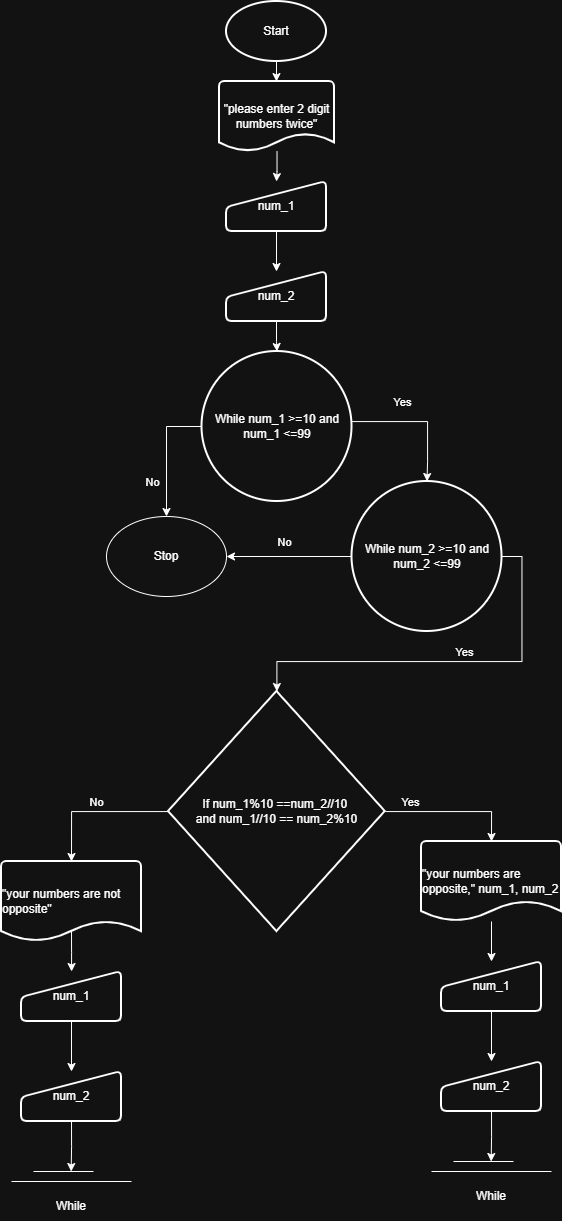

The diagram above was exported from draw.io. Its source (the exported page's mxGraphModel, read from the mxfile embedded in the PNG):
<mxGraphModel dx="1237" dy="707" grid="1" gridSize="10" guides="1" tooltips="1" connect="1" arrows="1" fold="1" page="1" pageScale="1" pageWidth="850" pageHeight="1100" math="0" shadow="0">
  <root>
    <mxCell id="0" />
    <mxCell id="1" parent="0" />
    <mxCell id="E9Nk5AzuACTq9mAFkENP-1" parent="1" style="strokeWidth=2;html=1;shape=mxgraph.flowchart.start_1;whiteSpace=wrap;" value="Start" vertex="1">
      <mxGeometry height="60" width="100" x="375" y="10" as="geometry" />
    </mxCell>
    <mxCell id="3STwwyx3GqnAp4lQmUX2-35" edge="1" parent="1" source="E9Nk5AzuACTq9mAFkENP-5" style="edgeStyle=orthogonalEdgeStyle;rounded=0;orthogonalLoop=1;jettySize=auto;html=1;exitX=0;exitY=0.5;exitDx=0;exitDy=0;exitPerimeter=0;entryX=0.5;entryY=0;entryDx=0;entryDy=0;" target="3STwwyx3GqnAp4lQmUX2-2">
      <mxGeometry relative="1" as="geometry" />
    </mxCell>
    <mxCell id="3STwwyx3GqnAp4lQmUX2-36" connectable="0" parent="3STwwyx3GqnAp4lQmUX2-35" style="edgeLabel;html=1;align=center;verticalAlign=middle;resizable=0;points=[];" value="No" vertex="1">
      <mxGeometry relative="1" x="0.1976" y="1" as="geometry">
        <mxPoint x="-16" y="16" as="offset" />
      </mxGeometry>
    </mxCell>
    <mxCell id="E9Nk5AzuACTq9mAFkENP-5" parent="1" style="strokeWidth=2;html=1;shape=mxgraph.flowchart.start_2;whiteSpace=wrap;" value="While num_1 &amp;gt;=10 and num_1 &amp;lt;=99" vertex="1">
      <mxGeometry height="150" width="150" x="350.5" y="360" as="geometry" />
    </mxCell>
    <mxCell id="E9Nk5AzuACTq9mAFkENP-44" edge="1" parent="1" source="E9Nk5AzuACTq9mAFkENP-6" style="edgeStyle=orthogonalEdgeStyle;rounded=0;orthogonalLoop=1;jettySize=auto;html=1;" target="E9Nk5AzuACTq9mAFkENP-39" value="">
      <mxGeometry relative="1" as="geometry" />
    </mxCell>
    <mxCell id="E9Nk5AzuACTq9mAFkENP-6" parent="1" style="strokeWidth=2;html=1;shape=mxgraph.flowchart.document2;whiteSpace=wrap;size=0.25;" value="&quot;please enter 2 digit numbers twice&quot;" vertex="1">
      <mxGeometry height="70" width="115" x="368" y="90" as="geometry" />
    </mxCell>
    <mxCell id="E9Nk5AzuACTq9mAFkENP-7" edge="1" parent="1" source="E9Nk5AzuACTq9mAFkENP-1" style="edgeStyle=orthogonalEdgeStyle;rounded=0;orthogonalLoop=1;jettySize=auto;html=1;entryX=0.5;entryY=0;entryDx=0;entryDy=0;entryPerimeter=0;">
      <mxGeometry relative="1" as="geometry">
        <mxPoint x="425.5" y="90" as="targetPoint" />
      </mxGeometry>
    </mxCell>
    <mxCell id="3STwwyx3GqnAp4lQmUX2-6" edge="1" parent="1" source="E9Nk5AzuACTq9mAFkENP-11" style="edgeStyle=orthogonalEdgeStyle;rounded=0;orthogonalLoop=1;jettySize=auto;html=1;exitX=1;exitY=0.5;exitDx=0;exitDy=0;exitPerimeter=0;" target="E9Nk5AzuACTq9mAFkENP-23">
      <mxGeometry relative="1" as="geometry" />
    </mxCell>
    <mxCell id="3STwwyx3GqnAp4lQmUX2-7" connectable="0" parent="3STwwyx3GqnAp4lQmUX2-6" style="edgeLabel;html=1;align=center;verticalAlign=middle;resizable=0;points=[];" value="Yes" vertex="1">
      <mxGeometry relative="1" x="-0.0857" y="1" as="geometry">
        <mxPoint y="-11" as="offset" />
      </mxGeometry>
    </mxCell>
    <mxCell id="3STwwyx3GqnAp4lQmUX2-31" edge="1" parent="1" source="E9Nk5AzuACTq9mAFkENP-11" style="edgeStyle=orthogonalEdgeStyle;rounded=0;orthogonalLoop=1;jettySize=auto;html=1;exitX=0;exitY=0.5;exitDx=0;exitDy=0;exitPerimeter=0;entryX=1;entryY=0.5;entryDx=0;entryDy=0;" target="3STwwyx3GqnAp4lQmUX2-2">
      <mxGeometry relative="1" as="geometry" />
    </mxCell>
    <mxCell id="3STwwyx3GqnAp4lQmUX2-34" connectable="0" parent="3STwwyx3GqnAp4lQmUX2-31" style="edgeLabel;html=1;align=center;verticalAlign=middle;resizable=0;points=[];" value="No" vertex="1">
      <mxGeometry relative="1" x="-0.0376" y="2" as="geometry">
        <mxPoint x="-8" y="-17" as="offset" />
      </mxGeometry>
    </mxCell>
    <mxCell id="E9Nk5AzuACTq9mAFkENP-11" parent="1" style="strokeWidth=2;html=1;shape=mxgraph.flowchart.start_2;whiteSpace=wrap;" value="While num_2 &amp;gt;=10 and num_2 &amp;lt;=99" vertex="1">
      <mxGeometry height="150" width="150" x="500.5" y="490" as="geometry" />
    </mxCell>
    <mxCell id="E9Nk5AzuACTq9mAFkENP-12" edge="1" parent="1" source="E9Nk5AzuACTq9mAFkENP-5" style="edgeStyle=orthogonalEdgeStyle;rounded=0;orthogonalLoop=1;jettySize=auto;html=1;entryX=0.5;entryY=0;entryDx=0;entryDy=0;entryPerimeter=0;" target="E9Nk5AzuACTq9mAFkENP-11">
      <mxGeometry relative="1" as="geometry">
        <Array as="points">
          <mxPoint x="576" y="430" />
          <mxPoint x="576" y="470" />
        </Array>
      </mxGeometry>
    </mxCell>
    <mxCell id="3STwwyx3GqnAp4lQmUX2-1" connectable="0" parent="E9Nk5AzuACTq9mAFkENP-12" style="edgeLabel;html=1;align=center;verticalAlign=middle;resizable=0;points=[];" value="Yes" vertex="1">
      <mxGeometry relative="1" x="-0.273" y="-3" as="geometry">
        <mxPoint y="-23" as="offset" />
      </mxGeometry>
    </mxCell>
    <mxCell id="E9Nk5AzuACTq9mAFkENP-37" edge="1" parent="1" source="E9Nk5AzuACTq9mAFkENP-23" style="edgeStyle=orthogonalEdgeStyle;rounded=0;orthogonalLoop=1;jettySize=auto;html=1;">
      <mxGeometry relative="1" as="geometry">
        <Array as="points">
          <mxPoint x="220" y="820" />
        </Array>
        <mxPoint x="220" y="870" as="targetPoint" />
      </mxGeometry>
    </mxCell>
    <mxCell id="E9Nk5AzuACTq9mAFkENP-23" parent="1" style="strokeWidth=2;html=1;shape=mxgraph.flowchart.decision;whiteSpace=wrap;" value="If num_1%10 ==num_2//10&amp;nbsp;&lt;div&gt;and num_1//10 == num_2%10&lt;/div&gt;" vertex="1">
      <mxGeometry height="240" width="216.75" x="317" y="700" as="geometry" />
    </mxCell>
    <mxCell id="3STwwyx3GqnAp4lQmUX2-18" edge="1" parent="1" source="E9Nk5AzuACTq9mAFkENP-25" style="edgeStyle=orthogonalEdgeStyle;rounded=0;orthogonalLoop=1;jettySize=auto;html=1;" target="3STwwyx3GqnAp4lQmUX2-14" value="">
      <mxGeometry relative="1" as="geometry" />
    </mxCell>
    <mxCell id="E9Nk5AzuACTq9mAFkENP-25" parent="1" style="strokeWidth=2;html=1;shape=mxgraph.flowchart.document2;whiteSpace=wrap;size=0.25;" value="&lt;div style=&quot;text-align: left;&quot;&gt;&lt;span style=&quot;background-color: transparent; color: light-dark(rgb(0, 0, 0), rgb(255, 255, 255));&quot;&gt;&quot;your numbers are opposite,&quot; num_1, num_2&lt;/span&gt;&lt;/div&gt;" vertex="1">
      <mxGeometry height="80" width="140" x="570" y="850" as="geometry" />
    </mxCell>
    <mxCell id="E9Nk5AzuACTq9mAFkENP-26" edge="1" parent="1" source="E9Nk5AzuACTq9mAFkENP-23" style="edgeStyle=orthogonalEdgeStyle;rounded=0;orthogonalLoop=1;jettySize=auto;html=1;entryX=0.5;entryY=0;entryDx=0;entryDy=0;entryPerimeter=0;" target="E9Nk5AzuACTq9mAFkENP-25">
      <mxGeometry relative="1" as="geometry" />
    </mxCell>
    <mxCell id="E9Nk5AzuACTq9mAFkENP-33" connectable="0" parent="E9Nk5AzuACTq9mAFkENP-26" style="edgeLabel;html=1;align=center;verticalAlign=middle;resizable=0;points=[];" value="Yes" vertex="1">
      <mxGeometry relative="1" x="-0.3009" y="-1" as="geometry">
        <mxPoint x="-23" y="-11" as="offset" />
      </mxGeometry>
    </mxCell>
    <mxCell id="E9Nk5AzuACTq9mAFkENP-34" connectable="0" parent="1" style="edgeLabel;html=1;align=center;verticalAlign=middle;resizable=0;points=[];" value="No" vertex="1">
      <mxGeometry x="244.5" y="810" as="geometry" />
    </mxCell>
    <mxCell id="E9Nk5AzuACTq9mAFkENP-45" edge="1" parent="1" source="E9Nk5AzuACTq9mAFkENP-39" style="edgeStyle=orthogonalEdgeStyle;rounded=0;orthogonalLoop=1;jettySize=auto;html=1;" target="E9Nk5AzuACTq9mAFkENP-41" value="">
      <mxGeometry relative="1" as="geometry" />
    </mxCell>
    <mxCell id="E9Nk5AzuACTq9mAFkENP-39" parent="1" style="html=1;strokeWidth=2;shape=manualInput;whiteSpace=wrap;rounded=1;size=26;arcSize=11;" value="num_1" vertex="1">
      <mxGeometry height="50" width="100" x="375" y="190" as="geometry" />
    </mxCell>
    <mxCell id="E9Nk5AzuACTq9mAFkENP-46" edge="1" parent="1" source="E9Nk5AzuACTq9mAFkENP-41" style="edgeStyle=orthogonalEdgeStyle;rounded=0;orthogonalLoop=1;jettySize=auto;html=1;" target="E9Nk5AzuACTq9mAFkENP-5" value="">
      <mxGeometry relative="1" as="geometry" />
    </mxCell>
    <mxCell id="E9Nk5AzuACTq9mAFkENP-41" parent="1" style="html=1;strokeWidth=2;shape=manualInput;whiteSpace=wrap;rounded=1;size=26;arcSize=11;" value="num_2" vertex="1">
      <mxGeometry height="50" width="100" x="375" y="280" as="geometry" />
    </mxCell>
    <mxCell id="3STwwyx3GqnAp4lQmUX2-2" parent="1" style="ellipse;whiteSpace=wrap;html=1;" value="Stop" vertex="1">
      <mxGeometry height="80" width="120" x="255" y="525" as="geometry" />
    </mxCell>
    <mxCell id="3STwwyx3GqnAp4lQmUX2-8" edge="1" parent="1" style="endArrow=none;html=1;rounded=0;" value="">
      <mxGeometry height="50" relative="1" width="50" as="geometry">
        <mxPoint x="602" y="1170" as="sourcePoint" />
        <mxPoint x="662" y="1170" as="targetPoint" />
      </mxGeometry>
    </mxCell>
    <mxCell id="3STwwyx3GqnAp4lQmUX2-9" edge="1" parent="1" style="endArrow=none;html=1;rounded=0;" value="">
      <mxGeometry height="50" relative="1" width="50" as="geometry">
        <mxPoint x="580" y="1180" as="sourcePoint" />
        <mxPoint x="700" y="1180" as="targetPoint" />
      </mxGeometry>
    </mxCell>
    <mxCell id="3STwwyx3GqnAp4lQmUX2-13" parent="1" style="strokeWidth=2;html=1;shape=mxgraph.flowchart.document2;whiteSpace=wrap;size=0.25;" value="&lt;div style=&quot;text-align: left;&quot;&gt;&lt;span style=&quot;background-color: transparent; color: light-dark(rgb(0, 0, 0), rgb(255, 255, 255));&quot;&gt;&quot;your numbers are not opposite&quot;&lt;/span&gt;&lt;/div&gt;" vertex="1">
      <mxGeometry height="80" width="140" x="150" y="870" as="geometry" />
    </mxCell>
    <mxCell id="3STwwyx3GqnAp4lQmUX2-19" edge="1" parent="1" source="3STwwyx3GqnAp4lQmUX2-14" style="edgeStyle=orthogonalEdgeStyle;rounded=0;orthogonalLoop=1;jettySize=auto;html=1;" target="3STwwyx3GqnAp4lQmUX2-15" value="">
      <mxGeometry relative="1" as="geometry" />
    </mxCell>
    <mxCell id="3STwwyx3GqnAp4lQmUX2-14" parent="1" style="html=1;strokeWidth=2;shape=manualInput;whiteSpace=wrap;rounded=1;size=26;arcSize=11;" value="num_1" vertex="1">
      <mxGeometry height="50" width="100" x="590" y="970" as="geometry" />
    </mxCell>
    <mxCell id="3STwwyx3GqnAp4lQmUX2-21" edge="1" parent="1" source="3STwwyx3GqnAp4lQmUX2-15" style="edgeStyle=orthogonalEdgeStyle;rounded=0;orthogonalLoop=1;jettySize=auto;html=1;exitX=0.5;exitY=1;exitDx=0;exitDy=0;">
      <mxGeometry relative="1" as="geometry">
        <mxPoint x="639.6666666666666" y="1170" as="targetPoint" />
      </mxGeometry>
    </mxCell>
    <mxCell id="3STwwyx3GqnAp4lQmUX2-15" parent="1" style="html=1;strokeWidth=2;shape=manualInput;whiteSpace=wrap;rounded=1;size=26;arcSize=11;" value="num_2" vertex="1">
      <mxGeometry height="50" width="100" x="590" y="1070" as="geometry" />
    </mxCell>
    <mxCell id="3STwwyx3GqnAp4lQmUX2-22" parent="1" style="text;html=1;whiteSpace=wrap;strokeColor=none;fillColor=none;align=center;verticalAlign=middle;rounded=0;autosize=1;resizable=0;" value="While" vertex="1">
      <mxGeometry height="30" width="50" x="615" y="1190" as="geometry" />
    </mxCell>
    <mxCell id="3STwwyx3GqnAp4lQmUX2-23" edge="1" parent="1" style="edgeStyle=orthogonalEdgeStyle;rounded=0;orthogonalLoop=1;jettySize=auto;html=1;" target="3STwwyx3GqnAp4lQmUX2-27" value="">
      <mxGeometry relative="1" as="geometry">
        <mxPoint x="220" y="940" as="sourcePoint" />
      </mxGeometry>
    </mxCell>
    <mxCell id="3STwwyx3GqnAp4lQmUX2-24" edge="1" parent="1" style="endArrow=none;html=1;rounded=0;" value="">
      <mxGeometry height="50" relative="1" width="50" as="geometry">
        <mxPoint x="182" y="1180" as="sourcePoint" />
        <mxPoint x="242" y="1180" as="targetPoint" />
      </mxGeometry>
    </mxCell>
    <mxCell id="3STwwyx3GqnAp4lQmUX2-25" edge="1" parent="1" style="endArrow=none;html=1;rounded=0;" value="">
      <mxGeometry height="50" relative="1" width="50" as="geometry">
        <mxPoint x="160" y="1190" as="sourcePoint" />
        <mxPoint x="280" y="1190" as="targetPoint" />
      </mxGeometry>
    </mxCell>
    <mxCell id="3STwwyx3GqnAp4lQmUX2-26" edge="1" parent="1" source="3STwwyx3GqnAp4lQmUX2-27" style="edgeStyle=orthogonalEdgeStyle;rounded=0;orthogonalLoop=1;jettySize=auto;html=1;" target="3STwwyx3GqnAp4lQmUX2-29" value="">
      <mxGeometry relative="1" as="geometry" />
    </mxCell>
    <mxCell id="3STwwyx3GqnAp4lQmUX2-27" parent="1" style="html=1;strokeWidth=2;shape=manualInput;whiteSpace=wrap;rounded=1;size=26;arcSize=11;" value="num_1" vertex="1">
      <mxGeometry height="50" width="100" x="170" y="980" as="geometry" />
    </mxCell>
    <mxCell id="3STwwyx3GqnAp4lQmUX2-28" edge="1" parent="1" source="3STwwyx3GqnAp4lQmUX2-29" style="edgeStyle=orthogonalEdgeStyle;rounded=0;orthogonalLoop=1;jettySize=auto;html=1;exitX=0.5;exitY=1;exitDx=0;exitDy=0;">
      <mxGeometry relative="1" as="geometry">
        <mxPoint x="219.66666666666663" y="1180" as="targetPoint" />
      </mxGeometry>
    </mxCell>
    <mxCell id="3STwwyx3GqnAp4lQmUX2-29" parent="1" style="html=1;strokeWidth=2;shape=manualInput;whiteSpace=wrap;rounded=1;size=26;arcSize=11;" value="num_2" vertex="1">
      <mxGeometry height="50" width="100" x="170" y="1080" as="geometry" />
    </mxCell>
    <mxCell id="3STwwyx3GqnAp4lQmUX2-30" parent="1" style="text;html=1;whiteSpace=wrap;strokeColor=none;fillColor=none;align=center;verticalAlign=middle;rounded=0;autosize=1;resizable=0;" value="While" vertex="1">
      <mxGeometry height="30" width="50" x="195" y="1200" as="geometry" />
    </mxCell>
  </root>
</mxGraphModel>